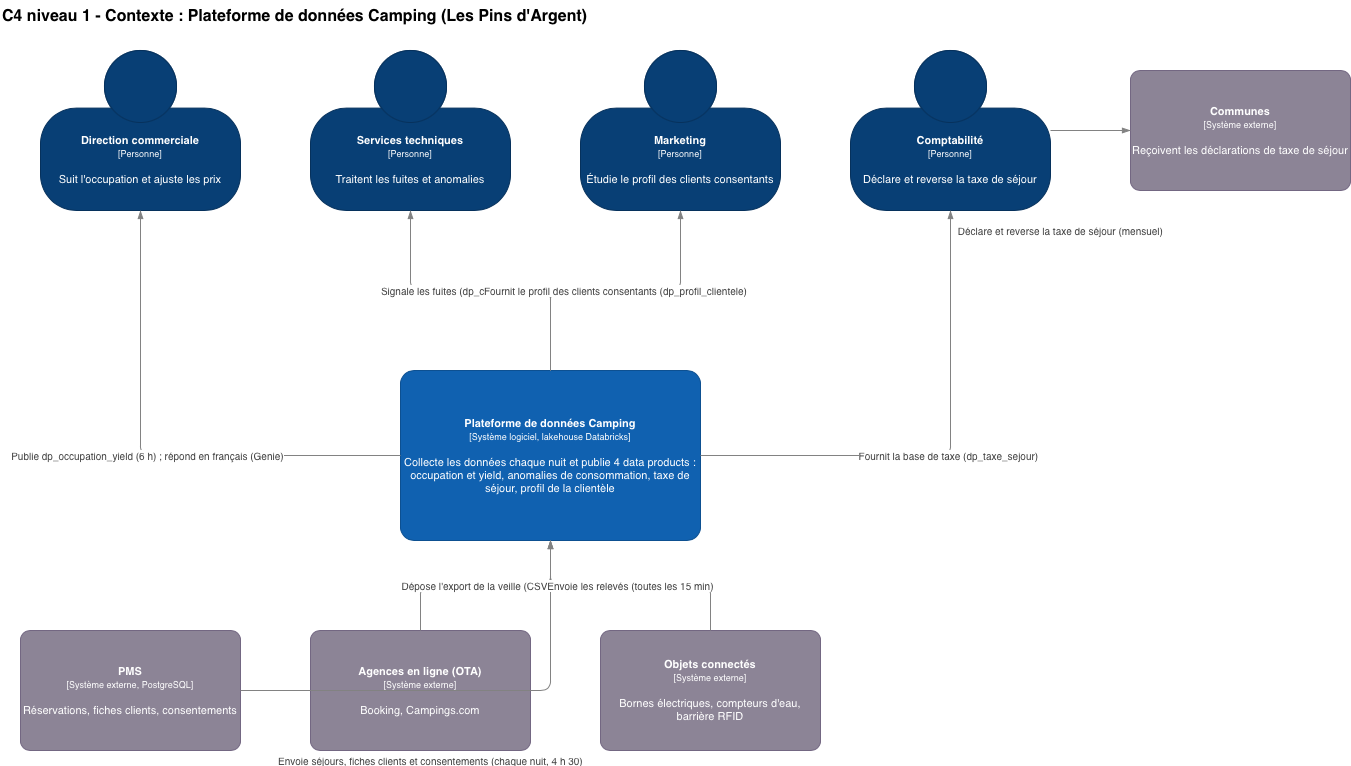

The diagram above was exported from draw.io. Its source (the exported page's mxGraphModel, read from the mxfile embedded in the PNG):
<mxGraphModel dx="1334" dy="931" grid="1" gridSize="10" guides="1" tooltips="1" connect="1" arrows="1" fold="1" page="1" pageScale="1" pageWidth="1400" pageHeight="1000" math="0" shadow="0">
  <root>
    <mxCell id="0" />
    <mxCell id="1" parent="0" />
    <mxCell id="title" parent="1" style="text;html=1;fontSize=16;fontStyle=1;align=left;" value="C4 niveau 1 - Contexte : Plateforme de données Camping (Les Pins d'Argent)" vertex="1">
      <mxGeometry height="30" width="1000" x="20" y="10" as="geometry" />
    </mxCell>
    <mxCell id="dir" parent="1" style="shape=mxgraph.c4.person2;whiteSpace=wrap;html=1;align=center;metaEdit=1;points=[[0.5,0,0],[1,0.5,0],[1,0.75,0],[0.75,1,0],[0.5,1,0],[0.25,1,0],[0,0.75,0],[0,0.5,0]];resizable=0;fillColor=#083F75;fontColor=#ffffff;strokeColor=#06315C;fontSize=11;" value="&lt;b&gt;Direction commerciale&lt;/b&gt;&lt;br&gt;&lt;font style='font-size:9px'&gt;[Personne]&lt;/font&gt;&lt;br&gt;&lt;br&gt;Suit l&amp;#x27;occupation et ajuste les prix" vertex="1">
      <mxGeometry height="160" width="200" x="60" y="60" as="geometry" />
    </mxCell>
    <mxCell id="tech" parent="1" style="shape=mxgraph.c4.person2;whiteSpace=wrap;html=1;align=center;metaEdit=1;points=[[0.5,0,0],[1,0.5,0],[1,0.75,0],[0.75,1,0],[0.5,1,0],[0.25,1,0],[0,0.75,0],[0,0.5,0]];resizable=0;fillColor=#083F75;fontColor=#ffffff;strokeColor=#06315C;fontSize=11;" value="&lt;b&gt;Services techniques&lt;/b&gt;&lt;br&gt;&lt;font style='font-size:9px'&gt;[Personne]&lt;/font&gt;&lt;br&gt;&lt;br&gt;Traitent les fuites et anomalies" vertex="1">
      <mxGeometry height="160" width="200" x="330" y="60" as="geometry" />
    </mxCell>
    <mxCell id="compta" parent="1" style="shape=mxgraph.c4.person2;whiteSpace=wrap;html=1;align=center;metaEdit=1;points=[[0.5,0,0],[1,0.5,0],[1,0.75,0],[0.75,1,0],[0.5,1,0],[0.25,1,0],[0,0.75,0],[0,0.5,0]];resizable=0;fillColor=#083F75;fontColor=#ffffff;strokeColor=#06315C;fontSize=11;" value="&lt;b&gt;Comptabilité&lt;/b&gt;&lt;br&gt;&lt;font style='font-size:9px'&gt;[Personne]&lt;/font&gt;&lt;br&gt;&lt;br&gt;Déclare et reverse la taxe de séjour" vertex="1">
      <mxGeometry height="160" width="200" x="870" y="60" as="geometry" />
    </mxCell>
    <mxCell id="mkt" parent="1" style="shape=mxgraph.c4.person2;whiteSpace=wrap;html=1;align=center;metaEdit=1;points=[[0.5,0,0],[1,0.5,0],[1,0.75,0],[0.75,1,0],[0.5,1,0],[0.25,1,0],[0,0.75,0],[0,0.5,0]];resizable=0;fillColor=#083F75;fontColor=#ffffff;strokeColor=#06315C;fontSize=11;" value="&lt;b&gt;Marketing&lt;/b&gt;&lt;br&gt;&lt;font style='font-size:9px'&gt;[Personne]&lt;/font&gt;&lt;br&gt;&lt;br&gt;Étudie le profil des clients consentants" vertex="1">
      <mxGeometry height="160" width="200" x="600" y="60" as="geometry" />
    </mxCell>
    <mxCell id="plat" parent="1" style="rounded=1;whiteSpace=wrap;html=1;fontSize=11;labelBackgroundColor=none;fillColor=#1061B0;fontColor=#ffffff;align=center;arcSize=8;strokeColor=#0D5091;" value="&lt;b&gt;Plateforme de données Camping&lt;/b&gt;&lt;br&gt;&lt;font style='font-size:9px'&gt;[Système logiciel, lakehouse Databricks]&lt;/font&gt;&lt;br&gt;&lt;br&gt;Collecte les données chaque nuit et publie 4 data products : occupation et yield, anomalies de consommation, taxe de séjour, profil de la clientèle" vertex="1">
      <mxGeometry height="170" width="300" x="420" y="380" as="geometry" />
    </mxCell>
    <mxCell id="pms" parent="1" style="rounded=1;whiteSpace=wrap;html=1;fontSize=11;labelBackgroundColor=none;fillColor=#8C8496;fontColor=#ffffff;align=center;arcSize=8;strokeColor=#736782;" value="&lt;b&gt;PMS&lt;/b&gt;&lt;br&gt;&lt;font style='font-size:9px'&gt;[Système externe, PostgreSQL]&lt;/font&gt;&lt;br&gt;&lt;br&gt;Réservations, fiches clients, consentements" vertex="1">
      <mxGeometry height="120" width="220" x="40" y="640" as="geometry" />
    </mxCell>
    <mxCell id="ota" parent="1" style="rounded=1;whiteSpace=wrap;html=1;fontSize=11;labelBackgroundColor=none;fillColor=#8C8496;fontColor=#ffffff;align=center;arcSize=8;strokeColor=#736782;" value="&lt;b&gt;Agences en ligne (OTA)&lt;/b&gt;&lt;br&gt;&lt;font style='font-size:9px'&gt;[Système externe]&lt;/font&gt;&lt;br&gt;&lt;br&gt;Booking, Campings.com" vertex="1">
      <mxGeometry height="120" width="220" x="330" y="640" as="geometry" />
    </mxCell>
    <mxCell id="iot" parent="1" style="rounded=1;whiteSpace=wrap;html=1;fontSize=11;labelBackgroundColor=none;fillColor=#8C8496;fontColor=#ffffff;align=center;arcSize=8;strokeColor=#736782;" value="&lt;b&gt;Objets connectés&lt;/b&gt;&lt;br&gt;&lt;font style='font-size:9px'&gt;[Système externe]&lt;/font&gt;&lt;br&gt;&lt;br&gt;Bornes électriques, compteurs d&amp;#x27;eau, barrière RFID" vertex="1">
      <mxGeometry height="120" width="220" x="620" y="640" as="geometry" />
    </mxCell>
    <mxCell id="commune" parent="1" style="rounded=1;whiteSpace=wrap;html=1;fontSize=11;labelBackgroundColor=none;fillColor=#8C8496;fontColor=#ffffff;align=center;arcSize=8;strokeColor=#736782;" value="&lt;b&gt;Communes&lt;/b&gt;&lt;br&gt;&lt;font style='font-size:9px'&gt;[Système externe]&lt;/font&gt;&lt;br&gt;&lt;br&gt;Reçoivent les déclarations de taxe de séjour" vertex="1">
      <mxGeometry height="120" width="220" x="1150" y="80" as="geometry" />
    </mxCell>
    <mxCell id="e0" edge="1" parent="1" source="pms" style="edgeStyle=orthogonalEdgeStyle;rounded=1;html=1;endArrow=blockThin;endFill=1;fontSize=10;strokeColor=#828282;fontColor=#404040;labelBackgroundColor=#ffffff;" target="plat" value="Envoie séjours, fiches clients et consentements (chaque nuit, 4 h 30)">
      <mxGeometry relative="1" x="-0.1739" y="-70" as="geometry">
        <mxPoint as="offset" />
      </mxGeometry>
    </mxCell>
    <mxCell id="e1" edge="1" parent="1" source="ota" style="edgeStyle=orthogonalEdgeStyle;rounded=1;html=1;endArrow=blockThin;endFill=1;fontSize=10;strokeColor=#828282;fontColor=#404040;labelBackgroundColor=#ffffff;" target="plat" value="Dépose l'export de la veille (CSV, 2 h)">
      <mxGeometry relative="1" as="geometry" />
    </mxCell>
    <mxCell id="e2" edge="1" parent="1" source="iot" style="edgeStyle=orthogonalEdgeStyle;rounded=1;html=1;endArrow=blockThin;endFill=1;fontSize=10;strokeColor=#828282;fontColor=#404040;labelBackgroundColor=#ffffff;" target="plat" value="Envoie les relevés (toutes les 15 min)">
      <mxGeometry relative="1" as="geometry" />
    </mxCell>
    <mxCell id="e3" edge="1" parent="1" source="plat" style="edgeStyle=orthogonalEdgeStyle;rounded=1;html=1;endArrow=blockThin;endFill=1;fontSize=10;strokeColor=#828282;fontColor=#404040;labelBackgroundColor=#ffffff;" target="dir" value="Publie dp_occupation_yield (6 h) ; répond en français (Genie)">
      <mxGeometry relative="1" as="geometry" />
    </mxCell>
    <mxCell id="e4" edge="1" parent="1" source="plat" style="edgeStyle=orthogonalEdgeStyle;rounded=1;html=1;endArrow=blockThin;endFill=1;fontSize=10;strokeColor=#828282;fontColor=#404040;labelBackgroundColor=#ffffff;" target="tech" value="Signale les fuites (dp_conso_anomalies, 7 h)">
      <mxGeometry relative="1" as="geometry" />
    </mxCell>
    <mxCell id="e5" edge="1" parent="1" source="plat" style="edgeStyle=orthogonalEdgeStyle;rounded=1;html=1;endArrow=blockThin;endFill=1;fontSize=10;strokeColor=#828282;fontColor=#404040;labelBackgroundColor=#ffffff;" target="compta" value="Fournit la base de taxe (dp_taxe_sejour)">
      <mxGeometry relative="1" as="geometry" />
    </mxCell>
    <mxCell id="e6" edge="1" parent="1" source="plat" style="edgeStyle=orthogonalEdgeStyle;rounded=1;html=1;endArrow=blockThin;endFill=1;fontSize=10;strokeColor=#828282;fontColor=#404040;labelBackgroundColor=#ffffff;" target="mkt" value="Fournit le profil des clients consentants (dp_profil_clientele)">
      <mxGeometry relative="1" as="geometry" />
    </mxCell>
    <mxCell id="e7" edge="1" parent="1" source="compta" style="edgeStyle=orthogonalEdgeStyle;rounded=1;html=1;endArrow=blockThin;endFill=1;fontSize=10;strokeColor=#828282;fontColor=#404040;labelBackgroundColor=#ffffff;" target="commune" value="Déclare et reverse la taxe de séjour (mensuel)">
      <mxGeometry relative="1" x="-0.75" y="-100" as="geometry">
        <mxPoint as="offset" />
      </mxGeometry>
    </mxCell>
  </root>
</mxGraphModel>